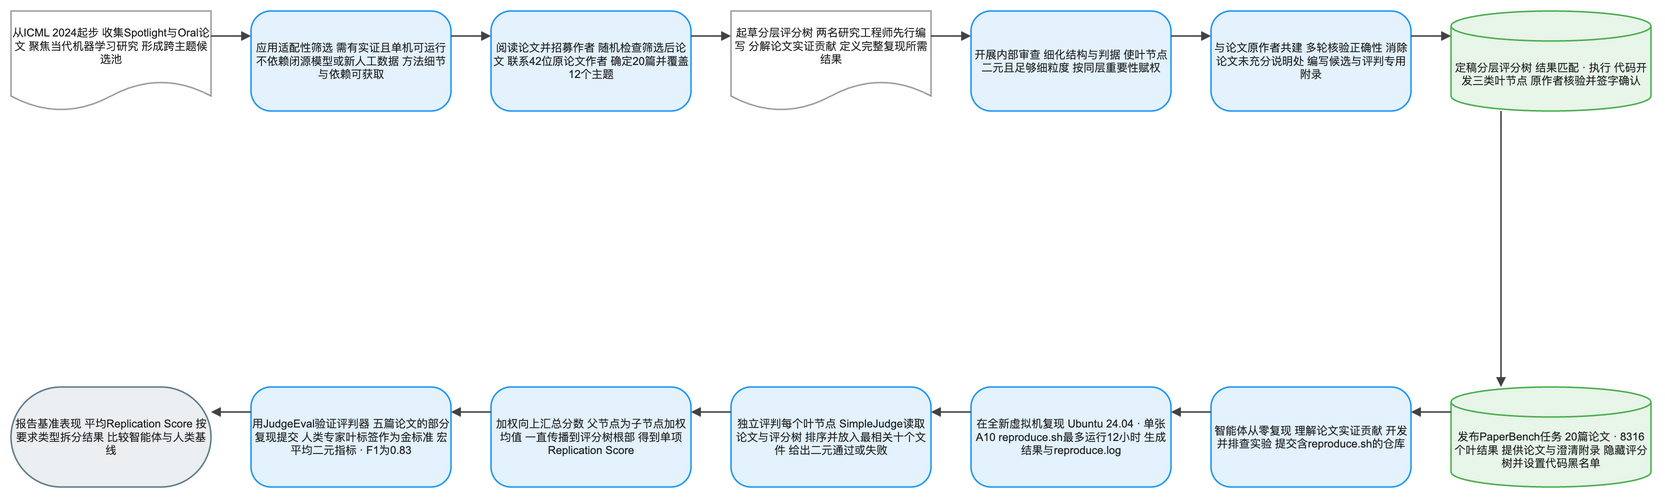

The diagram above was exported from draw.io. Its source (the exported page's mxGraphModel, read from the mxfile embedded in the PNG):
<mxGraphModel dx="1120" dy="720" grid="1" gridSize="8" guides="1" tooltips="1" connect="1" arrows="1" fold="1" page="1" pageScale="1" pageWidth="1640" pageHeight="552" math="1" background="#FFFFFF">
  <root>
    <mxCell id="0" />
    <mxCell id="1" parent="0" />
    <mxCell id="2" value="从ICML 2024起步 收集Spotlight与Oral论文 聚焦当代机器学习研究 形成跨主题候选池" style="shape=document;boundedLbl=1;html=1;whiteSpace=wrap;fillColor=#FFFFFF;strokeColor=#9E9E9E;strokeWidth=1.5;fontColor=#212121;fontSize=11;fontFamily=Arial, Helvetica, sans-serif;verticalAlign=middle;align=center" vertex="1" parent="1">
      <mxGeometry x="-80" y="-8" width="200" height="100" as="geometry" />
    </mxCell>
    <mxCell id="3" value="应用适配性筛选 需有实证且单机可运行 不依赖闭源模型或新人工数据 方法细节与依赖可获取" style="rounded=1;arcSize=20;html=1;whiteSpace=wrap;fillColor=#E3F2FD;strokeColor=#2196F3;strokeWidth=1.5;fontColor=#212121;fontSize=11;fontFamily=Arial, Helvetica, sans-serif;verticalAlign=middle;align=center" vertex="1" parent="1">
      <mxGeometry x="160" y="-8" width="200" height="100" as="geometry" />
    </mxCell>
    <mxCell id="4" value="阅读论文并招募作者 随机检查筛选后论文 联系42位原论文作者 确定20篇并覆盖12个主题" style="rounded=1;arcSize=20;html=1;whiteSpace=wrap;fillColor=#E3F2FD;strokeColor=#2196F3;strokeWidth=1.5;fontColor=#212121;fontSize=11;fontFamily=Arial, Helvetica, sans-serif;verticalAlign=middle;align=center" vertex="1" parent="1">
      <mxGeometry x="400" y="-8" width="200" height="100" as="geometry" />
    </mxCell>
    <mxCell id="5" value="起草分层评分树 两名研究工程师先行编写 分解论文实证贡献 定义完整复现所需结果" style="shape=document;boundedLbl=1;html=1;whiteSpace=wrap;fillColor=#FFFFFF;strokeColor=#9E9E9E;strokeWidth=1.5;fontColor=#212121;fontSize=11;fontFamily=Arial, Helvetica, sans-serif;verticalAlign=middle;align=center" vertex="1" parent="1">
      <mxGeometry x="640" y="-8" width="200" height="100" as="geometry" />
    </mxCell>
    <mxCell id="6" value="开展内部审查 细化结构与判据 使叶节点二元且足够细粒度 按同层重要性赋权" style="rounded=1;arcSize=20;html=1;whiteSpace=wrap;fillColor=#E3F2FD;strokeColor=#2196F3;strokeWidth=1.5;fontColor=#212121;fontSize=11;fontFamily=Arial, Helvetica, sans-serif;verticalAlign=middle;align=center" vertex="1" parent="1">
      <mxGeometry x="880" y="-8" width="200" height="100" as="geometry" />
    </mxCell>
    <mxCell id="7" value="与论文原作者共建 多轮核验正确性 消除论文未充分说明处 编写候选与评判专用附录" style="rounded=1;arcSize=20;html=1;whiteSpace=wrap;fillColor=#E3F2FD;strokeColor=#2196F3;strokeWidth=1.5;fontColor=#212121;fontSize=11;fontFamily=Arial, Helvetica, sans-serif;verticalAlign=middle;align=center" vertex="1" parent="1">
      <mxGeometry x="1120" y="-8" width="200" height="100" as="geometry" />
    </mxCell>
    <mxCell id="8" value="定稿分层评分树 结果匹配 · 执行 代码开发三类叶节点 原作者核验并签字确认" style="shape=cylinder3;boundedLbl=1;backgroundOutline=1;size=15;html=1;whiteSpace=wrap;fillColor=#E8F5E9;strokeColor=#4CAF50;strokeWidth=1.5;fontColor=#212121;fontSize=11;fontFamily=Arial, Helvetica, sans-serif;verticalAlign=middle;align=center" vertex="1" parent="1">
      <mxGeometry x="1360" y="-8" width="200" height="100" as="geometry" />
    </mxCell>
    <mxCell id="9" value="发布PaperBench任务 20篇论文 · 8316个叶结果 提供论文与澄清附录 隐藏评分树并设置代码黑名单" style="shape=cylinder3;boundedLbl=1;backgroundOutline=1;size=15;html=1;whiteSpace=wrap;fillColor=#E8F5E9;strokeColor=#4CAF50;strokeWidth=1.5;fontColor=#212121;fontSize=11;fontFamily=Arial, Helvetica, sans-serif;verticalAlign=middle;align=center" vertex="1" parent="1">
      <mxGeometry x="1360" y="368" width="200" height="100" as="geometry" />
    </mxCell>
    <mxCell id="10" value="智能体从零复现 理解论文实证贡献 开发并排查实验 提交含reproduce.sh的仓库" style="rounded=1;arcSize=20;html=1;whiteSpace=wrap;fillColor=#E3F2FD;strokeColor=#2196F3;strokeWidth=1.5;fontColor=#212121;fontSize=11;fontFamily=Arial, Helvetica, sans-serif;verticalAlign=middle;align=center" vertex="1" parent="1">
      <mxGeometry x="1120" y="368" width="200" height="100" as="geometry" />
    </mxCell>
    <mxCell id="11" value="在全新虚拟机复现 Ubuntu 24.04 · 单张A10 reproduce.sh最多运行12小时 生成结果与reproduce.log" style="rounded=1;arcSize=20;html=1;whiteSpace=wrap;fillColor=#E3F2FD;strokeColor=#2196F3;strokeWidth=1.5;fontColor=#212121;fontSize=11;fontFamily=Arial, Helvetica, sans-serif;verticalAlign=middle;align=center" vertex="1" parent="1">
      <mxGeometry x="880" y="368" width="200" height="100" as="geometry" />
    </mxCell>
    <mxCell id="12" value="独立评判每个叶节点 SimpleJudge读取论文与评分树 排序并放入最相关十个文件 给出二元通过或失败" style="rounded=1;arcSize=20;html=1;whiteSpace=wrap;fillColor=#E3F2FD;strokeColor=#2196F3;strokeWidth=1.5;fontColor=#212121;fontSize=11;fontFamily=Arial, Helvetica, sans-serif;verticalAlign=middle;align=center" vertex="1" parent="1">
      <mxGeometry x="640" y="368" width="200" height="100" as="geometry" />
    </mxCell>
    <mxCell id="13" value="加权向上汇总分数 父节点为子节点加权均值 一直传播到评分树根部 得到单项Replication Score" style="rounded=1;arcSize=20;html=1;whiteSpace=wrap;fillColor=#E3F2FD;strokeColor=#2196F3;strokeWidth=1.5;fontColor=#212121;fontSize=11;fontFamily=Arial, Helvetica, sans-serif;verticalAlign=middle;align=center" vertex="1" parent="1">
      <mxGeometry x="400" y="368" width="200" height="100" as="geometry" />
    </mxCell>
    <mxCell id="14" value="用JudgeEval验证评判器 五篇论文的部分复现提交 人类专家叶标签作为金标准 宏平均二元指标 · F1为0.83" style="rounded=1;arcSize=20;html=1;whiteSpace=wrap;fillColor=#E3F2FD;strokeColor=#2196F3;strokeWidth=1.5;fontColor=#212121;fontSize=11;fontFamily=Arial, Helvetica, sans-serif;verticalAlign=middle;align=center" vertex="1" parent="1">
      <mxGeometry x="160" y="368" width="200" height="100" as="geometry" />
    </mxCell>
    <mxCell id="15" value="报告基准表现 平均Replication Score 按要求类型拆分结果 比较智能体与人类基线" style="rounded=1;arcSize=50;html=1;whiteSpace=wrap;fillColor=#ECEFF1;strokeColor=#607D8B;strokeWidth=1.5;fontColor=#212121;fontSize=11;fontFamily=Arial, Helvetica, sans-serif;verticalAlign=middle;align=center" vertex="1" parent="1">
      <mxGeometry x="-80" y="368" width="200" height="100" as="geometry" />
    </mxCell>
    <mxCell id="16" value="" style="edgeStyle=orthogonalEdgeStyle;rounded=0;orthogonalLoop=1;jettySize=auto;html=1;strokeColor=#424242;strokeWidth=1.5;endArrow=block;endFill=1;exitX=1;exitY=0.25;exitDx=0;exitDy=0;entryX=0;entryY=0.25;entryDx=0;entryDy=0;jumpStyle=arc;jumpSize=8" edge="1" parent="1" source="2" target="3">
      <mxGeometry relative="1" as="geometry" />
    </mxCell>
    <mxCell id="17" value="" style="edgeStyle=orthogonalEdgeStyle;rounded=0;orthogonalLoop=1;jettySize=auto;html=1;strokeColor=#424242;strokeWidth=1.5;endArrow=block;endFill=1;exitX=1;exitY=0.25;exitDx=0;exitDy=0;entryX=0;entryY=0.25;entryDx=0;entryDy=0;jumpStyle=arc;jumpSize=8" edge="1" parent="1" source="3" target="4">
      <mxGeometry relative="1" as="geometry" />
    </mxCell>
    <mxCell id="18" value="" style="edgeStyle=orthogonalEdgeStyle;rounded=0;orthogonalLoop=1;jettySize=auto;html=1;strokeColor=#424242;strokeWidth=1.5;endArrow=block;endFill=1;exitX=1;exitY=0.25;exitDx=0;exitDy=0;entryX=0;entryY=0.25;entryDx=0;entryDy=0;jumpStyle=arc;jumpSize=8" edge="1" parent="1" source="4" target="5">
      <mxGeometry relative="1" as="geometry" />
    </mxCell>
    <mxCell id="19" value="" style="edgeStyle=orthogonalEdgeStyle;rounded=0;orthogonalLoop=1;jettySize=auto;html=1;strokeColor=#424242;strokeWidth=1.5;endArrow=block;endFill=1;exitX=1;exitY=0.25;exitDx=0;exitDy=0;entryX=0;entryY=0.25;entryDx=0;entryDy=0;jumpStyle=arc;jumpSize=8" edge="1" parent="1" source="5" target="6">
      <mxGeometry relative="1" as="geometry" />
    </mxCell>
    <mxCell id="20" value="" style="edgeStyle=orthogonalEdgeStyle;rounded=0;orthogonalLoop=1;jettySize=auto;html=1;strokeColor=#424242;strokeWidth=1.5;endArrow=block;endFill=1;exitX=1;exitY=0.25;exitDx=0;exitDy=0;entryX=0;entryY=0.25;entryDx=0;entryDy=0;jumpStyle=arc;jumpSize=8" edge="1" parent="1" source="6" target="7">
      <mxGeometry relative="1" as="geometry" />
    </mxCell>
    <mxCell id="21" value="" style="edgeStyle=orthogonalEdgeStyle;rounded=0;orthogonalLoop=1;jettySize=auto;html=1;strokeColor=#424242;strokeWidth=1.5;endArrow=block;endFill=1;exitX=1;exitY=0.25;exitDx=0;exitDy=0;entryX=0;entryY=0.25;entryDx=0;entryDy=0;jumpStyle=arc;jumpSize=8" edge="1" parent="1" source="7" target="8">
      <mxGeometry relative="1" as="geometry" />
    </mxCell>
    <mxCell id="22" value="" style="edgeStyle=orthogonalEdgeStyle;rounded=0;orthogonalLoop=1;jettySize=auto;html=1;strokeColor=#424242;strokeWidth=1.5;endArrow=block;endFill=1;exitX=0.25;exitY=1;exitDx=0;exitDy=0;entryX=0.25;entryY=0;entryDx=0;entryDy=0;jumpStyle=arc;jumpSize=8" edge="1" parent="1" source="8" target="9">
      <mxGeometry relative="1" as="geometry" />
    </mxCell>
    <mxCell id="23" value="" style="edgeStyle=orthogonalEdgeStyle;rounded=0;orthogonalLoop=1;jettySize=auto;html=1;strokeColor=#424242;strokeWidth=1.5;endArrow=block;endFill=1;exitX=0;exitY=0.25;exitDx=0;exitDy=0;entryX=1;entryY=0.25;entryDx=0;entryDy=0;jumpStyle=arc;jumpSize=8" edge="1" parent="1" source="9" target="10">
      <mxGeometry relative="1" as="geometry" />
    </mxCell>
    <mxCell id="24" value="" style="edgeStyle=orthogonalEdgeStyle;rounded=0;orthogonalLoop=1;jettySize=auto;html=1;strokeColor=#424242;strokeWidth=1.5;endArrow=block;endFill=1;exitX=0;exitY=0.25;exitDx=0;exitDy=0;entryX=1;entryY=0.25;entryDx=0;entryDy=0;jumpStyle=arc;jumpSize=8" edge="1" parent="1" source="10" target="11">
      <mxGeometry relative="1" as="geometry" />
    </mxCell>
    <mxCell id="25" value="" style="edgeStyle=orthogonalEdgeStyle;rounded=0;orthogonalLoop=1;jettySize=auto;html=1;strokeColor=#424242;strokeWidth=1.5;endArrow=block;endFill=1;exitX=0;exitY=0.25;exitDx=0;exitDy=0;entryX=1;entryY=0.25;entryDx=0;entryDy=0;jumpStyle=arc;jumpSize=8" edge="1" parent="1" source="11" target="12">
      <mxGeometry relative="1" as="geometry" />
    </mxCell>
    <mxCell id="26" value="" style="edgeStyle=orthogonalEdgeStyle;rounded=0;orthogonalLoop=1;jettySize=auto;html=1;strokeColor=#424242;strokeWidth=1.5;endArrow=block;endFill=1;exitX=0;exitY=0.25;exitDx=0;exitDy=0;entryX=1;entryY=0.25;entryDx=0;entryDy=0;jumpStyle=arc;jumpSize=8" edge="1" parent="1" source="12" target="13">
      <mxGeometry relative="1" as="geometry" />
    </mxCell>
    <mxCell id="27" value="" style="edgeStyle=orthogonalEdgeStyle;rounded=0;orthogonalLoop=1;jettySize=auto;html=1;strokeColor=#424242;strokeWidth=1.5;endArrow=block;endFill=1;exitX=0;exitY=0.25;exitDx=0;exitDy=0;entryX=1;entryY=0.25;entryDx=0;entryDy=0;jumpStyle=arc;jumpSize=8" edge="1" parent="1" source="13" target="14">
      <mxGeometry relative="1" as="geometry" />
    </mxCell>
    <mxCell id="28" value="" style="edgeStyle=orthogonalEdgeStyle;rounded=0;orthogonalLoop=1;jettySize=auto;html=1;strokeColor=#424242;strokeWidth=1.5;endArrow=block;endFill=1;exitX=0;exitY=0.25;exitDx=0;exitDy=0;entryX=1;entryY=0.25;entryDx=0;entryDy=0;jumpStyle=arc;jumpSize=8" edge="1" parent="1" source="14" target="15">
      <mxGeometry relative="1" as="geometry" />
    </mxCell>
  </root>
</mxGraphModel>